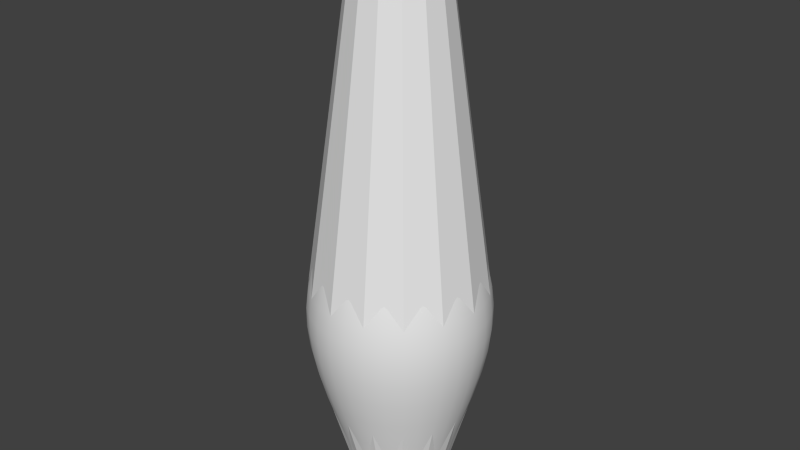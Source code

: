 # Source: BowlingPinPlusCollider.blend  (saved by Blender 2.76.0; exported with 4.5.12 LTS)
import bpy
from mathutils import Matrix  # noqa: F401  (used for matrix-valued properties, if any)

bpy.ops.wm.read_factory_settings(use_empty=True)
scene = bpy.context.scene
scene.name = 'Scene'

# ---- collections
col_collection_1 = bpy.data.collections.new('Collection 1'); scene.collection.children.link(col_collection_1)

# ---- materials (node trees are filled in below, after node groups)
mat_pin = bpy.data.materials.new('Pin')
mat_pin.alpha_threshold = 0.0
mat_pin.use_transparent_shadow = False
mat_pin.roughness = 0.5
mat_stripe = bpy.data.materials.new('Stripe')
mat_stripe.alpha_threshold = 0.0
mat_stripe.use_transparent_shadow = False
mat_stripe.diffuse_color = (1.0, 0.0, 0.0, 1.0)
mat_stripe.roughness = 0.5

# ---- material node trees

# ---- world
world_world = bpy.data.worlds.new('World'); scene.world = world_world
world_world.color = (0.05088, 0.05088, 0.05088)
world_world.use_sun_shadow = False
world_world.sun_shadow_jitter_overblur = 0.0
world_world.cycles.sampling_method = 'MANUAL'
world_world.cycles.sample_map_resolution = 256

# ---- meshes
me_mesh_001 = bpy.data.meshes.new('Mesh.001')
me_mesh_001.from_pydata([(0.1248, 3.782, -6.14e-07), (0.2119, 3.733, -6.061e-07), (0.2669, 3.658, -5.961e-07), (0.2952, 3.561, -5.842e-07), (0.3022, 3.448, -5.711e-07), (0.2934, 3.324, -5.571e-07), (0.2742, 3.195, -5.427e-07), (0.25, 3.066, -5.284e-07), (0.2263, 2.941, -5.146e-07), (0.2086, 2.827, -5.018e-07), (0.2022, 2.728, -4.905e-07), (0.2126, 2.65, -4.812e-07), (0.3006, 2.376, -4.407e-07), (0.3784, 2.145, -3.946e-07), (0.4454, 1.949, -3.45e-07), (0.5006, 1.78, -2.939e-07), (0.5433, 1.632, -2.435e-07), (0.5727, 1.497, -1.959e-07), (0.588, 1.367, -1.532e-07), (0.5882, 1.235, -1.175e-07), (0.5728, 1.093, -9.097e-08), (0.5408, 0.9338, -7.564e-08), (0.4914, 0.7503, -7.366e-08), (0.4238, 0.5348, -8.713e-08), (0.387, 0.416, -9.529e-08), (0.339, 0.2337, -9.192e-08), (0.3223, 0.167, -8.29e-08), (0.3067, 0.1143, -7.066e-08), (0.2896, 0.07406, -5.646e-08), (0.2681, 0.04453, -4.153e-08), (0.2396, 0.02408, -2.714e-08), (0.2013, 0.01106, -1.454e-08), (0.08423, 0.0006764, 2.795e-10), (0.122, 3.782, -0.02594), (0.2073, 3.733, -0.04406), (0.2611, 3.658, -0.05549), (0.2887, 3.561, -0.06137), (0.2956, 3.448, -0.06283), (0.287, 3.324, -0.061), (0.2682, 3.195, -0.057), (0.2445, 3.066, -0.05198), (0.2214, 2.941, -0.04705), (0.204, 2.827, -0.04336), (0.1978, 2.728, -0.04204), (0.208, 2.65, -0.04421), (0.294, 2.376, -0.0625), (0.3702, 2.145, -0.07868), (0.4357, 1.949, -0.0926), (0.4897, 1.78, -0.1041), (0.5315, 1.632, -0.113), (0.5602, 1.497, -0.1191), (0.5751, 1.367, -0.1222), (0.5754, 1.235, -0.1223), (0.5603, 1.093, -0.1191), (0.5289, 0.9338, -0.1124), (0.4806, 0.7503, -0.1022), (0.4145, 0.5348, -0.08811), (0.3786, 0.416, -0.08047), (0.3519, 0.3162, -0.07479), (0.3316, 0.2337, -0.07049), (0.3153, 0.167, -0.06701), (0.3, 0.1143, -0.06377), (0.2833, 0.07406, -0.06021), (0.2623, 0.04453, -0.05575), (0.2344, 0.02408, -0.04982), (0.1969, 0.01106, -0.04185), (0.1471, 0.003811, -0.03127), (0.08239, 0.0006764, -0.01751), (0.114, 3.782, -0.05074), (0.1936, 3.733, -0.08619), (0.2438, 3.658, -0.1086), (0.2697, 3.561, -0.1201), (0.2761, 3.448, -0.1229), (0.268, 3.324, -0.1193), (0.2505, 3.195, -0.1115), (0.2284, 3.066, -0.1017), (0.2067, 2.941, -0.09205), (0.1905, 2.827, -0.08483), (0.1847, 2.728, -0.08224), (0.1942, 2.65, -0.08648), (0.2746, 2.376, -0.1223), (0.3457, 2.145, -0.1539), (0.4069, 1.949, -0.1812), (0.4574, 1.78, -0.2036), (0.4964, 1.632, -0.221), (0.5232, 1.497, -0.2329), (0.5371, 1.367, -0.2391), (0.5374, 1.235, -0.2393), (0.5233, 1.093, -0.233), (0.494, 0.9338, -0.2199), (0.4489, 0.7503, -0.1999), (0.3872, 0.5348, -0.1724), (0.3536, 0.416, -0.1574), (0.3286, 0.3162, -0.1463), (0.3097, 0.2337, -0.1379), (0.2944, 0.167, -0.1311), (0.2802, 0.1143, -0.1248), (0.2646, 0.07406, -0.1178), (0.245, 0.04453, -0.1091), (0.2189, 0.02408, -0.09746), (0.1839, 0.01106, -0.08187), (0.1374, 0.003811, -0.06118), (0.07695, 0.0006764, -0.03426), (0.1009, 3.782, -0.07333), (0.1714, 3.733, -0.1246), (0.2159, 3.658, -0.1569), (0.2388, 3.561, -0.1735), (0.2445, 3.448, -0.1776), (0.2373, 3.324, -0.1724), (0.2218, 3.195, -0.1611), (0.2022, 3.066, -0.1469), (0.1831, 2.941, -0.133), (0.1687, 2.827, -0.1226), (0.1636, 2.728, -0.1188), (0.172, 2.65, -0.125), (0.2432, 2.376, -0.1767), (0.3062, 2.145, -0.2224), (0.3603, 1.949, -0.2618), (0.405, 1.78, -0.2943), (0.4396, 1.632, -0.3194), (0.4633, 1.497, -0.3366), (0.4757, 1.367, -0.3456), (0.4759, 1.235, -0.3458), (0.4634, 1.093, -0.3367), (0.4375, 0.9338, -0.3178), (0.3975, 0.7503, -0.2888), (0.3429, 0.5348, -0.2491), (0.3131, 0.416, -0.2275), (0.291, 0.3162, -0.2114), (0.2743, 0.2337, -0.1993), (0.2607, 0.167, -0.1894), (0.2482, 0.1143, -0.1803), (0.2343, 0.07406, -0.1702), (0.2169, 0.04453, -0.1576), (0.1939, 0.02408, -0.1408), (0.1628, 0.01106, -0.1183), (0.1217, 0.003811, -0.08841), (0.06814, 0.0006764, -0.04951), (0.08348, 3.782, -0.09271), (0.1418, 3.733, -0.1575), (0.1786, 3.658, -0.1984), (0.1975, 3.561, -0.2194), (0.2022, 3.448, -0.2246), (0.1963, 3.324, -0.218), (0.1834, 3.195, -0.2037), (0.1673, 3.066, -0.1858), (0.1514, 2.941, -0.1682), (0.1396, 2.827, -0.155), (0.1353, 2.728, -0.1503), (0.1423, 2.65, -0.158), (0.2011, 2.376, -0.2234), (0.2532, 2.145, -0.2812), (0.298, 1.949, -0.331), (0.335, 1.78, -0.372), (0.3636, 1.632, -0.4038), (0.3832, 1.497, -0.4256), (0.3934, 1.367, -0.4369), (0.3936, 1.235, -0.4372), (0.3833, 1.093, -0.4257), (0.3618, 0.9338, -0.4019), (0.3288, 0.7503, -0.3652), (0.2836, 0.5348, -0.3149), (0.259, 0.416, -0.2876), (0.2407, 0.3162, -0.2673), (0.2269, 0.2337, -0.252), (0.2157, 0.167, -0.2395), (0.2052, 0.1143, -0.2279), (0.1938, 0.07406, -0.2152), (0.1794, 0.04453, -0.1993), (0.1603, 0.02408, -0.1781), (0.1347, 0.01106, -0.1496), (0.1006, 0.003811, -0.1118), (0.05636, 0.0006764, -0.06259), (0.06238, 3.782, -0.108), (0.106, 3.733, -0.1835), (0.1335, 3.658, -0.2312), (0.1476, 3.561, -0.2556), (0.1511, 3.448, -0.2617), (0.1467, 3.324, -0.2541), (0.1371, 3.195, -0.2374), (0.125, 3.066, -0.2165), (0.1132, 2.941, -0.196), (0.1043, 2.827, -0.1806), (0.1011, 2.728, -0.1751), (0.1063, 2.65, -0.1841), (0.1503, 2.376, -0.2603), (0.1892, 2.145, -0.3277), (0.2227, 1.949, -0.3857), (0.2503, 1.78, -0.4336), (0.2717, 1.632, -0.4705), (0.2864, 1.497, -0.496), (0.294, 1.367, -0.5092), (0.2941, 1.235, -0.5094), (0.2864, 1.093, -0.496), (0.2704, 0.9338, -0.4683), (0.2457, 0.7503, -0.4255), (0.2119, 0.5348, -0.367), (0.1935, 0.416, -0.3352), (0.1799, 0.3162, -0.3115), (0.1695, 0.2337, -0.2936), (0.1612, 0.167, -0.2791), (0.1534, 0.1143, -0.2656), (0.1448, 0.07406, -0.2508), (0.1341, 0.04453, -0.2322), (0.1198, 0.02408, -0.2075), (0.1006, 0.01106, -0.1743), (0.07521, 0.003811, -0.1303), (0.04211, 0.0006764, -0.07294), (0.03855, 3.782, -0.1186), (0.06548, 3.733, -0.2015), (0.08248, 3.658, -0.2538), (0.09122, 3.561, -0.2807), (0.09338, 3.448, -0.2874), (0.09066, 3.324, -0.279), (0.08472, 3.195, -0.2607), (0.07725, 3.066, -0.2378), (0.06993, 2.941, -0.2152), (0.06445, 2.827, -0.1984), (0.06248, 2.728, -0.1923), (0.0657, 2.65, -0.2022), (0.09289, 2.376, -0.2859), (0.1169, 2.145, -0.3599), (0.1376, 1.949, -0.4236), (0.1547, 1.78, -0.4761), (0.1679, 1.632, -0.5168), (0.177, 1.497, -0.5447), (0.1817, 1.367, -0.5592), (0.1818, 1.235, -0.5595), (0.177, 1.093, -0.5447), (0.1671, 0.9338, -0.5143), (0.1518, 0.7503, -0.4673), (0.131, 0.5348, -0.4031), (0.1196, 0.416, -0.3681), (0.1112, 0.3162, -0.3421), (0.1048, 0.2337, -0.3225), (0.0996, 0.167, -0.3065), (0.09479, 0.1143, -0.2917), (0.08949, 0.07406, -0.2754), (0.08286, 0.04453, -0.255), (0.07405, 0.02408, -0.2279), (0.0622, 0.01106, -0.1914), (0.04648, 0.003811, -0.143), (0.02603, 0.0006764, -0.08011), (0.01304, 3.782, -0.1241), (0.02215, 3.733, -0.2108), (0.0279, 3.658, -0.2654), (0.03086, 3.561, -0.2936), (0.03159, 3.448, -0.3005), (0.03067, 3.324, -0.2918), (0.02866, 3.195, -0.2727), (0.02613, 3.066, -0.2486), (0.02366, 2.941, -0.2251), (0.0218, 2.827, -0.2074), (0.02113, 2.728, -0.2011), (0.02223, 2.65, -0.2115), (0.03142, 2.376, -0.2989), (0.03956, 2.145, -0.3764), (0.04656, 1.949, -0.443), (0.05233, 1.78, -0.4979), (0.05679, 1.632, -0.5404), (0.05987, 1.497, -0.5696), (0.06146, 1.367, -0.5847), (0.06149, 1.235, -0.585), (0.05987, 1.093, -0.5696), (0.05652, 0.9338, -0.5378), (0.05136, 0.7503, -0.4887), (0.0443, 0.5348, -0.4215), (0.04046, 0.416, -0.3849), (0.0376, 0.3162, -0.3577), (0.03544, 0.2337, -0.3372), (0.03369, 0.167, -0.3205), (0.03206, 0.1143, -0.3051), (0.03027, 0.07406, -0.288), (0.02803, 0.04453, -0.2667), (0.02505, 0.02408, -0.2383), (0.02104, 0.01106, -0.2002), (0.01572, 0.003811, -0.1496), (0.008804, 0.0006764, -0.08377), (-0.01304, 3.782, -0.1241), (-0.02215, 3.733, -0.2108), (-0.0279, 3.658, -0.2654), (-0.03086, 3.561, -0.2936), (-0.03159, 3.448, -0.3005), (-0.03067, 3.324, -0.2918), (-0.02866, 3.195, -0.2727), (-0.02613, 3.066, -0.2486), (-0.02366, 2.941, -0.2251), (-0.0218, 2.827, -0.2074), (-0.02113, 2.728, -0.2011), (-0.02223, 2.65, -0.2115), (-0.03142, 2.376, -0.2989), (-0.03956, 2.145, -0.3764), (-0.04656, 1.949, -0.443), (-0.05233, 1.78, -0.4979), (-0.05679, 1.632, -0.5404), (-0.05987, 1.497, -0.5696), (-0.06146, 1.367, -0.5847), (-0.06149, 1.235, -0.585), (-0.05987, 1.093, -0.5696), (-0.05652, 0.9338, -0.5378), (-0.05136, 0.7503, -0.4887), (-0.0443, 0.5348, -0.4215), (-0.04046, 0.416, -0.3849), (-0.0376, 0.3162, -0.3577), (-0.03544, 0.2337, -0.3372), (-0.03369, 0.167, -0.3205), (-0.03206, 0.1143, -0.3051), (-0.03027, 0.07406, -0.288), (-0.02803, 0.04453, -0.2667), (-0.02505, 0.02408, -0.2383), (-0.02104, 0.01106, -0.2002), (-0.01572, 0.003811, -0.1496), (-0.008804, 0.0006764, -0.08377), (-0.03855, 3.782, -0.1186), (-0.06548, 3.733, -0.2015), (-0.08248, 3.658, -0.2538), (-0.09122, 3.561, -0.2807), (-0.09338, 3.448, -0.2874), (-0.09066, 3.324, -0.279), (-0.08472, 3.195, -0.2607), (-0.07725, 3.066, -0.2378), (-0.06993, 2.941, -0.2152), (-0.06445, 2.827, -0.1984), (-0.06248, 2.728, -0.1923), (-0.0657, 2.65, -0.2022), (-0.09289, 2.376, -0.2859), (-0.1169, 2.145, -0.3599), (-0.1376, 1.949, -0.4236), (-0.1547, 1.78, -0.4761), (-0.1679, 1.632, -0.5168), (-0.177, 1.497, -0.5447), (-0.1817, 1.367, -0.5592), (-0.1818, 1.235, -0.5595), (-0.177, 1.093, -0.5447), (-0.1671, 0.9338, -0.5143), (-0.1518, 0.7503, -0.4673), (-0.131, 0.5348, -0.4031), (-0.1196, 0.416, -0.3681), (-0.1112, 0.3162, -0.3421), (-0.1048, 0.2337, -0.3225), (-0.0996, 0.167, -0.3065), (-0.09479, 0.1143, -0.2917), (-0.08949, 0.07406, -0.2754), (-0.08286, 0.04453, -0.255), (-0.07405, 0.02408, -0.2279), (-0.0622, 0.01106, -0.1914), (-0.04648, 0.003811, -0.143), (-0.02603, 0.0006764, -0.08011), (-0.06238, 3.782, -0.108), (-0.106, 3.733, -0.1835), (-0.1335, 3.658, -0.2312), (-0.1476, 3.561, -0.2556), (-0.1511, 3.448, -0.2617), (-0.1467, 3.324, -0.2541), (-0.1371, 3.195, -0.2374), (-0.125, 3.066, -0.2165), (-0.1132, 2.941, -0.196), (-0.1043, 2.827, -0.1806), (-0.1011, 2.728, -0.1751), (-0.1063, 2.65, -0.1841), (-0.1503, 2.376, -0.2603), (-0.1892, 2.145, -0.3277), (-0.2227, 1.949, -0.3857), (-0.2503, 1.78, -0.4336), (-0.2717, 1.632, -0.4705), (-0.2864, 1.497, -0.496), (-0.294, 1.367, -0.5092), (-0.2941, 1.235, -0.5094), (-0.2864, 1.093, -0.496), (-0.2704, 0.9338, -0.4683), (-0.2457, 0.7503, -0.4255), (-0.2119, 0.5348, -0.367), (-0.1935, 0.416, -0.3352), (-0.1799, 0.3162, -0.3115), (-0.1695, 0.2337, -0.2936), (-0.1612, 0.167, -0.2791), (-0.1534, 0.1143, -0.2656), (-0.1448, 0.07406, -0.2508), (-0.1341, 0.04453, -0.2322), (-0.1198, 0.02408, -0.2075), (-0.1006, 0.01106, -0.1743), (-0.07521, 0.003811, -0.1303), (-0.04211, 0.0006764, -0.07294), (-0.08348, 3.782, -0.09271), (-0.1418, 3.733, -0.1575), (-0.1786, 3.658, -0.1984), (-0.1975, 3.561, -0.2194), (-0.2022, 3.448, -0.2246), (-0.1963, 3.324, -0.218), (-0.1834, 3.195, -0.2037), (-0.1673, 3.066, -0.1858), (-0.1514, 2.941, -0.1682), (-0.1396, 2.827, -0.155), (-0.1353, 2.728, -0.1503), (-0.1423, 2.65, -0.158), (-0.2011, 2.376, -0.2234), (-0.2532, 2.145, -0.2812), (-0.298, 1.949, -0.331), (-0.335, 1.78, -0.372), (-0.3636, 1.632, -0.4038), (-0.3832, 1.497, -0.4256), (-0.3934, 1.367, -0.4369), (-0.3936, 1.235, -0.4372), (-0.3833, 1.093, -0.4257), (-0.3618, 0.9338, -0.4019), (-0.3288, 0.7503, -0.3652), (-0.2836, 0.5348, -0.3149), (-0.259, 0.416, -0.2876), (-0.2407, 0.3162, -0.2673), (-0.2269, 0.2337, -0.252), (-0.2157, 0.167, -0.2395), (-0.2052, 0.1143, -0.2279), (-0.1938, 0.07406, -0.2152), (-0.1794, 0.04453, -0.1993), (-0.1603, 0.02408, -0.1781), (-0.1347, 0.01106, -0.1496), (-0.1006, 0.003811, -0.1118), (-0.05636, 0.0006764, -0.06259), (-0.1009, 3.782, -0.07333), (-0.1714, 3.733, -0.1246), (-0.2159, 3.658, -0.1569), (-0.2388, 3.561, -0.1735), (-0.2445, 3.448, -0.1776), (-0.2373, 3.324, -0.1724), (-0.2218, 3.195, -0.1611), (-0.2022, 3.066, -0.1469), (-0.1831, 2.941, -0.133), (-0.1687, 2.827, -0.1226), (-0.1636, 2.728, -0.1188), (-0.172, 2.65, -0.125), (-0.2432, 2.376, -0.1767), (-0.3062, 2.145, -0.2224), (-0.3603, 1.949, -0.2618), (-0.405, 1.78, -0.2943), (-0.4396, 1.632, -0.3194), (-0.4633, 1.497, -0.3366), (-0.4757, 1.367, -0.3456), (-0.4759, 1.235, -0.3458), (-0.4634, 1.093, -0.3367), (-0.4375, 0.9338, -0.3178), (-0.3975, 0.7503, -0.2888), (-0.3429, 0.5348, -0.2491), (-0.3131, 0.416, -0.2275), (-0.291, 0.3162, -0.2114), (-0.2743, 0.2337, -0.1993), (-0.2607, 0.167, -0.1894), (-0.2482, 0.1143, -0.1803), (-0.2343, 0.07406, -0.1702), (-0.2169, 0.04453, -0.1576), (-0.1939, 0.02408, -0.1408), (-0.1628, 0.01106, -0.1183), (-0.1217, 0.003811, -0.08841), (-0.06814, 0.0006764, -0.04951), (-0.114, 3.782, -0.05074), (-0.1936, 3.733, -0.08619), (-0.2438, 3.658, -0.1086), (-0.2697, 3.561, -0.1201), (-0.2761, 3.448, -0.1229), (-0.268, 3.324, -0.1193), (-0.2505, 3.195, -0.1115), (-0.2284, 3.066, -0.1017), (-0.2067, 2.941, -0.09205), (-0.1905, 2.827, -0.08483), (-0.1847, 2.728, -0.08224), (-0.1942, 2.65, -0.08648), (-0.2746, 2.376, -0.1223), (-0.3457, 2.145, -0.1539), (-0.4069, 1.949, -0.1812), (-0.4574, 1.78, -0.2036), (-0.4964, 1.632, -0.221), (-0.5232, 1.497, -0.2329), (-0.5371, 1.367, -0.2391), (-0.5374, 1.235, -0.2393), (-0.5233, 1.093, -0.233), (-0.494, 0.9338, -0.2199), (-0.4489, 0.7503, -0.1999), (-0.3872, 0.5348, -0.1724), (-0.3536, 0.416, -0.1574), (-0.3286, 0.3162, -0.1463), (-0.3097, 0.2337, -0.1379), (-0.2944, 0.167, -0.1311), (-0.2802, 0.1143, -0.1248), (-0.2646, 0.07406, -0.1178), (-0.245, 0.04453, -0.1091), (-0.2189, 0.02408, -0.09746), (-0.1839, 0.01106, -0.08187), (-0.1374, 0.003811, -0.06118), (-0.07695, 0.0006764, -0.03426), (-0.122, 3.782, -0.02594), (-0.2073, 3.733, -0.04406), (-0.2611, 3.658, -0.05549), (-0.2887, 3.561, -0.06137), (-0.2956, 3.448, -0.06283), (-0.287, 3.324, -0.061), (-0.2682, 3.195, -0.057), (-0.2445, 3.066, -0.05198), (-0.2214, 2.941, -0.04705), (-0.204, 2.827, -0.04336), (-0.1978, 2.728, -0.04204), (-0.208, 2.65, -0.04421), (-0.294, 2.376, -0.0625), (-0.3702, 2.145, -0.07868), (-0.4357, 1.949, -0.0926), (-0.4897, 1.78, -0.1041), (-0.5315, 1.632, -0.113), (-0.5602, 1.497, -0.1191), (-0.5751, 1.367, -0.1222), (-0.5754, 1.235, -0.1223), (-0.5603, 1.093, -0.1191), (-0.5289, 0.9338, -0.1124), (-0.4806, 0.7503, -0.1022), (-0.4145, 0.5348, -0.08811), (-0.3786, 0.416, -0.08047), (-0.3519, 0.3162, -0.07479), (-0.3316, 0.2337, -0.07049), (-0.3153, 0.167, -0.06701), (-0.3, 0.1143, -0.06377), (-0.2833, 0.07406, -0.06021), (-0.2623, 0.04453, -0.05575), (-0.2344, 0.02408, -0.04982), (-0.1969, 0.01106, -0.04185), (-0.1471, 0.003811, -0.03127), (-0.08239, 0.0006764, -0.01751), (0.0, 3.576e-07, -5.684e-14), (-0.1248, 3.782, -6.15e-07), (-0.2119, 3.733, -5.852e-07), (-0.2669, 3.658, -5.778e-07), (-0.2952, 3.561, -5.815e-07), (-0.3022, 3.448, -5.554e-07), (-0.2934, 3.324, -5.033e-07), (-0.2742, 3.195, -4.809e-07), (-0.25, 3.066, -4.884e-07), (-0.2263, 2.941, -4.027e-07), (-0.2086, 2.827, -3.952e-07), (-0.2022, 2.728, -3.692e-07), (-0.2126, 2.65, -3.841e-07), (-0.3006, 2.376, -3.617e-07), (-0.3785, 2.145, -3.245e-07), (-0.4454, 1.949, -2.425e-07), (-0.5006, 1.78, -2.946e-07), (-0.5433, 1.632, -2.723e-07), (-0.5727, 1.497, -2.946e-07), (-0.588, 1.367, -2.648e-07), (-0.5882, 1.235, -2.276e-07), (-0.5728, 1.093, -3.021e-07), (-0.5408, 0.9338, -2.127e-07), (-0.4914, 0.7503, -1.456e-07), (-0.4238, 0.5348, -2.643e-08), (-0.387, 0.416, 3.375e-09), (-0.3597, 0.3162, 7.788e-08), (-0.339, 0.2337, 8.533e-08), (-0.3223, 0.167, 1.828e-08), (-0.3067, 0.1143, 7.043e-08), (-0.2896, 0.07406, 1.083e-08), (-0.2681, 0.04453, 3.69e-08), (-0.2396, 0.02408, 2.573e-08), (-0.2013, 0.01106, 1.828e-08), (-0.1504, 0.003811, 2.759e-08), (-0.08423, 0.0006764, 1.269e-08), (-0.122, 3.782, 0.02594), (-0.2073, 3.733, 0.04406), (-0.2611, 3.658, 0.05549), (-0.2887, 3.561, 0.06137), (-0.2956, 3.448, 0.06283), (-0.287, 3.324, 0.061), (-0.2682, 3.195, 0.057), (-0.2445, 3.066, 0.05197), (-0.2214, 2.941, 0.04705), (-0.204, 2.827, 0.04336), (-0.1978, 2.728, 0.04204), (-0.208, 2.65, 0.04421), (-0.294, 2.376, 0.0625), (-0.3702, 2.145, 0.07868), (-0.4357, 1.949, 0.0926), (-0.4897, 1.78, 0.1041), (-0.5315, 1.632, 0.113), (-0.5602, 1.497, 0.1191), (-0.5751, 1.367, 0.1222), (-0.5754, 1.235, 0.1223), (-0.5603, 1.093, 0.1191), (-0.5289, 0.9338, 0.1124), (-0.4806, 0.7503, 0.1022), (-0.4145, 0.5348, 0.08811), (-0.3786, 0.416, 0.08047), (-0.3519, 0.3162, 0.07479), (-0.3316, 0.2337, 0.07049), (-0.3153, 0.167, 0.06701), (-0.3, 0.1143, 0.06377), (-0.2833, 0.07406, 0.06021), (-0.2623, 0.04453, 0.05575), (-0.2344, 0.02408, 0.04982), (-0.1969, 0.01106, 0.04185), (-0.1471, 0.003811, 0.03127), (-0.08239, 0.0006764, 0.01751), (-0.114, 3.782, 0.05074), (-0.1936, 3.733, 0.08619), (-0.2438, 3.658, 0.1086), (-0.2697, 3.561, 0.1201), (-0.2761, 3.448, 0.1229), (-0.268, 3.324, 0.1193), (-0.2505, 3.195, 0.1115), (-0.2284, 3.066, 0.1017), (-0.2067, 2.941, 0.09205), (-0.1905, 2.827, 0.08483), (-0.1847, 2.728, 0.08224), (-0.1942, 2.65, 0.08648), (-0.2746, 2.376, 0.1223), (-0.3457, 2.145, 0.1539), (-0.4069, 1.949, 0.1812), (-0.4574, 1.78, 0.2036), (-0.4964, 1.632, 0.221), (-0.5232, 1.497, 0.2329), (-0.5371, 1.367, 0.2391), (-0.5374, 1.235, 0.2393), (-0.5233, 1.093, 0.233), (-0.494, 0.9338, 0.2199), (-0.4489, 0.7503, 0.1999), (-0.3872, 0.5348, 0.1724), (-0.3536, 0.416, 0.1574), (-0.3286, 0.3162, 0.1463), (-0.3097, 0.2337, 0.1379), (-0.2944, 0.167, 0.1311), (-0.2802, 0.1143, 0.1248), (-0.2646, 0.07406, 0.1178), (-0.245, 0.04453, 0.1091), (-0.2189, 0.02408, 0.09746), (-0.1839, 0.01106, 0.08187), (-0.1374, 0.003811, 0.06118), (-0.07695, 0.0006764, 0.03426), (-0.1009, 3.782, 0.07333), (-0.1714, 3.733, 0.1246), (-0.2159, 3.658, 0.1569), (-0.2388, 3.561, 0.1735), (-0.2445, 3.448, 0.1776), (-0.2373, 3.324, 0.1724), (-0.2218, 3.195, 0.1611), (-0.2022, 3.066, 0.1469), (-0.1831, 2.941, 0.133), (-0.1687, 2.827, 0.1226), (-0.1636, 2.728, 0.1188), (-0.172, 2.65, 0.125), (-0.2432, 2.376, 0.1767), (-0.3062, 2.145, 0.2224), (-0.3603, 1.949, 0.2618), (-0.405, 1.78, 0.2943), (-0.4396, 1.632, 0.3194), (-0.4633, 1.497, 0.3366), (-0.4757, 1.367, 0.3456), (-0.4759, 1.235, 0.3458), (-0.4634, 1.093, 0.3367), (-0.4375, 0.9338, 0.3178), (-0.3975, 0.7503, 0.2888), (-0.3429, 0.5348, 0.2491), (-0.3131, 0.416, 0.2275), (-0.291, 0.3162, 0.2114), (-0.2743, 0.2337, 0.1993), (-0.2607, 0.167, 0.1894), (-0.2482, 0.1143, 0.1803), (-0.2343, 0.07406, 0.1702), (-0.2169, 0.04453, 0.1576), (-0.1939, 0.02408, 0.1408), (-0.1628, 0.01106, 0.1183), (-0.1217, 0.003811, 0.08841), (-0.06814, 0.0006764, 0.04951), (-0.08348, 3.782, 0.09271), (-0.1418, 3.733, 0.1575), (-0.1786, 3.658, 0.1984), (-0.1975, 3.561, 0.2194), (-0.2022, 3.448, 0.2246), (-0.1963, 3.324, 0.218), (-0.1834, 3.195, 0.2037), (-0.1673, 3.066, 0.1858), (-0.1514, 2.941, 0.1682), (-0.1396, 2.827, 0.155), (-0.1353, 2.728, 0.1503), (-0.1423, 2.65, 0.158), (-0.2011, 2.376, 0.2234), (-0.2532, 2.145, 0.2812), (-0.298, 1.949, 0.331), (-0.335, 1.78, 0.372), (-0.3636, 1.632, 0.4038), (-0.3832, 1.497, 0.4256), (-0.3934, 1.367, 0.4369), (-0.3936, 1.235, 0.4372), (-0.3833, 1.093, 0.4257), (-0.3618, 0.9338, 0.4019), (-0.3288, 0.7503, 0.3652), (-0.2836, 0.5348, 0.3149), (-0.259, 0.416, 0.2876), (-0.2407, 0.3162, 0.2673), (-0.2269, 0.2337, 0.252), (-0.2157, 0.167, 0.2395), (-0.2052, 0.1143, 0.2279), (-0.1938, 0.07406, 0.2152), (-0.1794, 0.04453, 0.1993), (-0.1603, 0.02408, 0.1781), (-0.1347, 0.01106, 0.1496), (-0.1006, 0.003811, 0.1118), (-0.05636, 0.0006764, 0.06259), (-0.06238, 3.782, 0.108), (-0.106, 3.733, 0.1835), (-0.1335, 3.658, 0.2311), (-0.1476, 3.561, 0.2556), (-0.1511, 3.448, 0.2617), (-0.1467, 3.324, 0.2541), (-0.1371, 3.195, 0.2374), (-0.125, 3.066, 0.2165), (-0.1132, 2.941, 0.196), (-0.1043, 2.827, 0.1806), (-0.1011, 2.728, 0.1751), (-0.1063, 2.65, 0.1841), (-0.1503, 2.376, 0.2603), (-0.1892, 2.145, 0.3277), (-0.2227, 1.949, 0.3857), (-0.2503, 1.78, 0.4336), (-0.2717, 1.632, 0.4705), (-0.2864, 1.497, 0.496), (-0.294, 1.367, 0.5092), (-0.2941, 1.235, 0.5094), (-0.2864, 1.093, 0.496), (-0.2704, 0.9338, 0.4683), (-0.2457, 0.7503, 0.4255), (-0.2119, 0.5348, 0.367), (-0.1935, 0.416, 0.3352), (-0.1799, 0.3162, 0.3115), (-0.1695, 0.2337, 0.2936), (-0.1612, 0.167, 0.2791), (-0.1534, 0.1143, 0.2656), (-0.1448, 0.07406, 0.2508), (-0.1341, 0.04453, 0.2322), (-0.1198, 0.02408, 0.2075), (-0.1006, 0.01106, 0.1743), (-0.07521, 0.003811, 0.1303), (-0.04211, 0.0006764, 0.07294), (-0.03855, 3.782, 0.1186), (-0.06548, 3.733, 0.2015), (-0.08248, 3.658, 0.2538), (-0.09122, 3.561, 0.2807), (-0.09338, 3.448, 0.2874), (-0.09066, 3.324, 0.279), (-0.08472, 3.195, 0.2607), (-0.07725, 3.066, 0.2378), (-0.06993, 2.941, 0.2152), (-0.06445, 2.827, 0.1984), (-0.06248, 2.728, 0.1923), (-0.0657, 2.65, 0.2022), (-0.09289, 2.376, 0.2859), (-0.1169, 2.145, 0.3599), (-0.1376, 1.949, 0.4236), (-0.1547, 1.78, 0.4761), (-0.1679, 1.632, 0.5168), (-0.177, 1.497, 0.5447), (-0.1817, 1.367, 0.5592), (-0.1818, 1.235, 0.5595), (-0.177, 1.093, 0.5447), (-0.1671, 0.9338, 0.5143), (-0.1518, 0.7503, 0.4673), (-0.131, 0.5348, 0.4031), (-0.1196, 0.416, 0.3681), (-0.1112, 0.3162, 0.3421), (-0.1048, 0.2337, 0.3225), (-0.0996, 0.167, 0.3065), (-0.09479, 0.1143, 0.2917), (-0.08949, 0.07406, 0.2754), (-0.08286, 0.04453, 0.255), (-0.07405, 0.02408, 0.2279), (-0.0622, 0.01106, 0.1914), (-0.04648, 0.003811, 0.143), (-0.02603, 0.0006764, 0.08011), (-0.01304, 3.782, 0.1241), (-0.02215, 3.733, 0.2107), (-0.0279, 3.658, 0.2654), (-0.03086, 3.561, 0.2936), (-0.03159, 3.448, 0.3005), (-0.03067, 3.324, 0.2918), (-0.02866, 3.195, 0.2727), (-0.02613, 3.066, 0.2486), (-0.02366, 2.941, 0.2251), (-0.0218, 2.827, 0.2074), (-0.02113, 2.728, 0.2011), (-0.02223, 2.65, 0.2115), (-0.03142, 2.376, 0.2989), (-0.03956, 2.145, 0.3764), (-0.04656, 1.949, 0.443), (-0.05233, 1.78, 0.4979), (-0.05679, 1.632, 0.5404), (-0.05987, 1.497, 0.5696), (-0.06146, 1.367, 0.5847), (-0.06149, 1.235, 0.585), (-0.05987, 1.093, 0.5696), (-0.05652, 0.9338, 0.5378), (-0.05136, 0.7503, 0.4887), (-0.0443, 0.5348, 0.4215), (-0.04046, 0.416, 0.3849), (-0.0376, 0.3162, 0.3577), (-0.03544, 0.2337, 0.3372), (-0.03369, 0.167, 0.3205), (-0.03206, 0.1143, 0.3051), (-0.03027, 0.07406, 0.288), (-0.02803, 0.04453, 0.2667), (-0.02505, 0.02408, 0.2383), (-0.02104, 0.01106, 0.2002), (-0.01572, 0.003811, 0.1496), (-0.008804, 0.0006764, 0.08377), (0.01304, 3.782, 0.1241), (0.02215, 3.733, 0.2107), (0.0279, 3.658, 0.2654), (0.03086, 3.561, 0.2936), (0.03159, 3.448, 0.3005), (0.03067, 3.324, 0.2918), (0.02866, 3.195, 0.2727), (0.02613, 3.066, 0.2486), (0.02366, 2.941, 0.2251), (0.0218, 2.827, 0.2074), (0.02113, 2.728, 0.2011), (0.02223, 2.65, 0.2115), (0.03142, 2.376, 0.2989), (0.03956, 2.145, 0.3764), (0.04656, 1.949, 0.443), (0.05233, 1.78, 0.4979), (0.05679, 1.632, 0.5404), (0.05987, 1.497, 0.5696), (0.06146, 1.367, 0.5847), (0.06149, 1.235, 0.585), (0.05987, 1.093, 0.5696), (0.05652, 0.9338, 0.5378), (0.05136, 0.7503, 0.4887), (0.0443, 0.5348, 0.4215), (0.04046, 0.416, 0.3849), (0.0376, 0.3162, 0.3577), (0.03544, 0.2337, 0.3372), (0.03369, 0.167, 0.3205), (0.03206, 0.1143, 0.3051), (0.03027, 0.07406, 0.288), (0.02803, 0.04453, 0.2667), (0.02505, 0.02408, 0.2383), (0.02104, 0.01106, 0.2002), (0.01572, 0.003811, 0.1496), (0.008804, 0.0006764, 0.08377), (0.03855, 3.782, 0.1186), (0.06548, 3.733, 0.2015), (0.08248, 3.658, 0.2538), (0.09122, 3.561, 0.2807), (0.09338, 3.448, 0.2874), (0.09066, 3.324, 0.279), (0.08472, 3.195, 0.2607), (0.07725, 3.066, 0.2378), (0.06993, 2.941, 0.2152), (0.06445, 2.827, 0.1984), (0.06248, 2.728, 0.1923), (0.0657, 2.65, 0.2022), (0.09289, 2.376, 0.2859), (0.1169, 2.145, 0.3599), (0.1376, 1.949, 0.4236), (0.1547, 1.78, 0.4761), (0.1679, 1.632, 0.5168), (0.177, 1.497, 0.5447), (0.1817, 1.367, 0.5592), (0.1818, 1.235, 0.5595), (0.177, 1.093, 0.5447), (0.1671, 0.9338, 0.5143), (0.1518, 0.7503, 0.4673), (0.131, 0.5348, 0.4031), (0.1196, 0.416, 0.3681), (0.1112, 0.3162, 0.3421), (0.1048, 0.2337, 0.3225), (0.0996, 0.167, 0.3065), (0.09479, 0.1143, 0.2917), (0.08949, 0.07406, 0.2754), (0.08286, 0.04453, 0.255), (0.07405, 0.02408, 0.2279), (0.0622, 0.01106, 0.1914), (0.04648, 0.003811, 0.143), (0.02603, 0.0006764, 0.08011), (0.06238, 3.782, 0.108), (0.106, 3.733, 0.1835), (0.1335, 3.658, 0.2311), (0.1476, 3.561, 0.2556), (0.1511, 3.448, 0.2617), (0.1467, 3.324, 0.2541), (0.1371, 3.195, 0.2374), (0.125, 3.066, 0.2165), (0.1132, 2.941, 0.196), (0.1043, 2.827, 0.1806), (0.1011, 2.728, 0.1751), (0.1063, 2.65, 0.1841), (0.1503, 2.376, 0.2603), (0.1892, 2.145, 0.3277), (0.2227, 1.949, 0.3857), (0.2503, 1.78, 0.4336), (0.2717, 1.632, 0.4705), (0.2864, 1.497, 0.496), (0.294, 1.367, 0.5092), (0.2941, 1.235, 0.5094), (0.2864, 1.093, 0.496), (0.2704, 0.9338, 0.4683), (0.2457, 0.7503, 0.4255), (0.2119, 0.5348, 0.367), (0.1935, 0.416, 0.3352), (0.1799, 0.3162, 0.3115), (0.1695, 0.2337, 0.2936), (0.1612, 0.167, 0.2791), (0.1534, 0.1143, 0.2656), (0.1448, 0.07406, 0.2508), (0.1341, 0.04453, 0.2322), (0.1198, 0.02408, 0.2075), (0.1006, 0.01106, 0.1743), (0.07521, 0.003811, 0.1303), (0.04211, 0.0006764, 0.07294), (0.08348, 3.782, 0.09271), (0.1418, 3.733, 0.1575), (0.1786, 3.658, 0.1984), (0.1975, 3.561, 0.2194), (0.2022, 3.448, 0.2246), (0.1963, 3.324, 0.218), (0.1834, 3.195, 0.2037), (0.1673, 3.066, 0.1858), (0.1514, 2.941, 0.1682), (0.1396, 2.827, 0.155), (0.1353, 2.728, 0.1503), (0.1423, 2.65, 0.158), (0.2011, 2.376, 0.2234), (0.2532, 2.145, 0.2812), (0.298, 1.949, 0.331), (0.335, 1.78, 0.372), (0.3636, 1.632, 0.4038), (0.3832, 1.497, 0.4256), (0.3934, 1.367, 0.4369), (0.3936, 1.235, 0.4372), (0.3833, 1.093, 0.4257), (0.3618, 0.9338, 0.4019), (0.3288, 0.7503, 0.3652), (0.2836, 0.5348, 0.3149), (0.259, 0.416, 0.2876), (0.2407, 0.3162, 0.2673), (0.2269, 0.2337, 0.252), (0.2157, 0.167, 0.2395), (0.2052, 0.1143, 0.2279), (0.1938, 0.07406, 0.2152), (0.1794, 0.04453, 0.1993), (0.1603, 0.02408, 0.1781), (0.1347, 0.01106, 0.1496), (0.1006, 0.003811, 0.1118), (0.05636, 0.0006764, 0.06259), (0.0, 3.8, -6.191e-07), (0.1009, 3.782, 0.07333), (0.1714, 3.733, 0.1246), (0.2159, 3.658, 0.1569), (0.2388, 3.561, 0.1735), (0.2445, 3.448, 0.1776), (0.2373, 3.324, 0.1724), (0.2218, 3.195, 0.1611), (0.2022, 3.066, 0.1469), (0.1831, 2.941, 0.133), (0.1687, 2.827, 0.1226), (0.1636, 2.728, 0.1188), (0.172, 2.65, 0.125), (0.2432, 2.376, 0.1767), (0.3062, 2.145, 0.2224), (0.3603, 1.949, 0.2618), (0.405, 1.78, 0.2943), (0.4396, 1.632, 0.3194), (0.4633, 1.497, 0.3366), (0.4757, 1.367, 0.3456), (0.4759, 1.235, 0.3458), (0.4634, 1.093, 0.3367), (0.4375, 0.9338, 0.3178), (0.3975, 0.7503, 0.2888), (0.3429, 0.5348, 0.2491), (0.3131, 0.416, 0.2275), (0.291, 0.3162, 0.2114), (0.2743, 0.2337, 0.1993), (0.2607, 0.167, 0.1894), (0.2482, 0.1143, 0.1803), (0.2343, 0.07406, 0.1702), (0.2169, 0.04453, 0.1576), (0.1939, 0.02408, 0.1408), (0.1628, 0.01106, 0.1183), (0.1217, 0.003811, 0.08841), (0.06814, 0.0006764, 0.04951), (0.114, 3.782, 0.05074), (0.1936, 3.733, 0.08619), (0.2438, 3.658, 0.1086), (0.2697, 3.561, 0.1201), (0.2761, 3.448, 0.1229), (0.268, 3.324, 0.1193), (0.2505, 3.195, 0.1115), (0.2284, 3.066, 0.1017), (0.2067, 2.941, 0.09205), (0.1905, 2.827, 0.08483), (0.1847, 2.728, 0.08224), (0.1942, 2.65, 0.08648), (0.2746, 2.376, 0.1223), (0.3457, 2.145, 0.1539), (0.4069, 1.949, 0.1812), (0.4574, 1.78, 0.2036), (0.4964, 1.632, 0.221), (0.5232, 1.497, 0.2329), (0.5371, 1.367, 0.2391), (0.5374, 1.235, 0.2393), (0.5233, 1.093, 0.233), (0.494, 0.9338, 0.2199), (0.4489, 0.7503, 0.1999), (0.3872, 0.5348, 0.1724), (0.3536, 0.416, 0.1574), (0.3286, 0.3162, 0.1463), (0.3097, 0.2337, 0.1379), (0.2944, 0.167, 0.1311), (0.2802, 0.1143, 0.1248), (0.2646, 0.07406, 0.1178), (0.245, 0.04453, 0.1091), (0.2189, 0.02408, 0.09746), (0.1839, 0.01106, 0.08187), (0.1374, 0.003811, 0.06118), (0.07695, 0.0006764, 0.03426), (0.122, 3.782, 0.02594), (0.2073, 3.733, 0.04406), (0.2611, 3.658, 0.05549), (0.2887, 3.561, 0.06137), (0.2956, 3.448, 0.06283), (0.287, 3.324, 0.061), (0.2682, 3.195, 0.057), (0.2445, 3.066, 0.05197), (0.2214, 2.941, 0.04705), (0.204, 2.827, 0.04336), (0.1978, 2.728, 0.04204), (0.208, 2.65, 0.04421), (0.294, 2.376, 0.0625), (0.3702, 2.145, 0.07868), (0.4357, 1.949, 0.0926), (0.4897, 1.78, 0.1041), (0.5315, 1.632, 0.113), (0.5602, 1.497, 0.1191), (0.5751, 1.367, 0.1222), (0.5754, 1.235, 0.1223), (0.5603, 1.093, 0.1191), (0.5289, 0.9338, 0.1124), (0.4806, 0.7503, 0.1022), (0.4145, 0.5348, 0.08811), (0.3786, 0.416, 0.08047), (0.3519, 0.3162, 0.07479), (0.3316, 0.2337, 0.07049), (0.3153, 0.167, 0.06701), (0.3, 0.1143, 0.06377), (0.2833, 0.07406, 0.06021), (0.2623, 0.04453, 0.05575), (0.2344, 0.02408, 0.04982), (0.1969, 0.01106, 0.04185), (0.1471, 0.003811, 0.03127), (0.08239, 0.0006764, 0.01751), (0.3597, 0.3162, -1.903e-07), (0.1504, 0.003811, -4.319e-08)], [], [(2, 3, 36, 35), (28, 29, 63, 62), (16, 17, 50, 49), (3, 4, 37, 36), (29, 30, 64, 63), (17, 18, 51, 50), (4, 5, 38, 37), (30, 31, 65, 64), (18, 19, 52, 51), (5, 6, 39, 38), (19, 20, 53, 52), (6, 7, 40, 39), (20, 21, 54, 53), (7, 8, 41, 40), (21, 22, 55, 54), (8, 9, 42, 41), (22, 23, 56, 55), (9, 10, 43, 42), (23, 24, 57, 56), (10, 11, 44, 43), (11, 12, 45, 44), (12, 13, 46, 45), (25, 26, 60, 59), (13, 14, 47, 46), (0, 1, 34, 33), (26, 27, 61, 60), (14, 15, 48, 47), (1, 2, 35, 34), (27, 28, 62, 61), (15, 16, 49, 48), (66, 67, 102, 101), (53, 54, 89, 88), (40, 41, 76, 75), (54, 55, 90, 89), (41, 42, 77, 76), (55, 56, 91, 90), (42, 43, 78, 77), (56, 57, 92, 91), (43, 44, 79, 78), (57, 58, 93, 92), (44, 45, 80, 79), (58, 59, 94, 93), (45, 46, 81, 80), (59, 60, 95, 94), (46, 47, 82, 81), (33, 34, 69, 68), (60, 61, 96, 95), (47, 48, 83, 82), (34, 35, 70, 69), (61, 62, 97, 96), (48, 49, 84, 83), (35, 36, 71, 70), (62, 63, 98, 97), (49, 50, 85, 84), (36, 37, 72, 71), (63, 64, 99, 98), (50, 51, 86, 85), (37, 38, 73, 72), (64, 65, 100, 99), (51, 52, 87, 86), (38, 39, 74, 73), (65, 66, 101, 100), (52, 53, 88, 87), (39, 40, 75, 74), (95, 96, 131, 130), (82, 83, 118, 117), (69, 70, 105, 104), (96, 97, 132, 131), (83, 84, 119, 118), (70, 71, 106, 105), (97, 98, 133, 132), (84, 85, 120, 119), (71, 72, 107, 106), (98, 99, 134, 133), (85, 86, 121, 120), (72, 73, 108, 107), (99, 100, 135, 134), (86, 87, 122, 121), (73, 74, 109, 108), (100, 101, 136, 135), (87, 88, 123, 122), (74, 75, 110, 109), (101, 102, 137, 136), (88, 89, 124, 123), (75, 76, 111, 110), (89, 90, 125, 124), (76, 77, 112, 111), (90, 91, 126, 125), (77, 78, 113, 112), (91, 92, 127, 126), (78, 79, 114, 113), (92, 93, 128, 127), (79, 80, 115, 114), (93, 94, 129, 128), (80, 81, 116, 115), (94, 95, 130, 129), (81, 82, 117, 116), (68, 69, 104, 103), (124, 125, 160, 159), (111, 112, 147, 146), (125, 126, 161, 160), (112, 113, 148, 147), (126, 127, 162, 161), (113, 114, 149, 148), (127, 128, 163, 162), (114, 115, 150, 149), (128, 129, 164, 163), (115, 116, 151, 150), (129, 130, 165, 164), (116, 117, 152, 151), (103, 104, 139, 138), (130, 131, 166, 165), (117, 118, 153, 152), (104, 105, 140, 139), (131, 132, 167, 166), (118, 119, 154, 153), (105, 106, 141, 140), (132, 133, 168, 167), (119, 120, 155, 154), (106, 107, 142, 141), (133, 134, 169, 168), (120, 121, 156, 155), (107, 108, 143, 142), (134, 135, 170, 169), (121, 122, 157, 156), (108, 109, 144, 143), (135, 136, 171, 170), (122, 123, 158, 157), (109, 110, 145, 144), (136, 137, 172, 171), (123, 124, 159, 158), (110, 111, 146, 145), (153, 154, 189, 188), (140, 141, 176, 175), (167, 168, 203, 202), (154, 155, 190, 189), (141, 142, 177, 176), (168, 169, 204, 203), (155, 156, 191, 190), (142, 143, 178, 177), (169, 170, 205, 204), (156, 157, 192, 191), (143, 144, 179, 178), (170, 171, 206, 205), (157, 158, 193, 192), (144, 145, 180, 179), (171, 172, 207, 206), (158, 159, 194, 193), (145, 146, 181, 180), (159, 160, 195, 194), (146, 147, 182, 181), (160, 161, 196, 195), (147, 148, 183, 182), (161, 162, 197, 196), (148, 149, 184, 183), (162, 163, 198, 197), (149, 150, 185, 184), (163, 164, 199, 198), (150, 151, 186, 185), (164, 165, 200, 199), (151, 152, 187, 186), (138, 139, 174, 173), (165, 166, 201, 200), (152, 153, 188, 187), (139, 140, 175, 174), (166, 167, 202, 201), (182, 183, 218, 217), (196, 197, 232, 231), (183, 184, 219, 218), (197, 198, 233, 232), (184, 185, 220, 219), (198, 199, 234, 233), (185, 186, 221, 220), (199, 200, 235, 234), (186, 187, 222, 221), (173, 174, 209, 208), (200, 201, 236, 235), (187, 188, 223, 222), (174, 175, 210, 209), (201, 202, 237, 236), (188, 189, 224, 223), (175, 176, 211, 210), (202, 203, 238, 237), (189, 190, 225, 224), (176, 177, 212, 211), (203, 204, 239, 238), (190, 191, 226, 225), (177, 178, 213, 212), (204, 205, 240, 239), (191, 192, 227, 226), (178, 179, 214, 213), (205, 206, 241, 240), (192, 193, 228, 227), (179, 180, 215, 214), (206, 207, 242, 241), (193, 194, 229, 228), (180, 181, 216, 215), (194, 195, 230, 229), (181, 182, 217, 216), (195, 196, 231, 230), (211, 212, 247, 246), (238, 239, 274, 273), (225, 226, 261, 260), (212, 213, 248, 247), (239, 240, 275, 274), (226, 227, 262, 261), (213, 214, 249, 248), (240, 241, 276, 275), (227, 228, 263, 262), (214, 215, 250, 249), (241, 242, 277, 276), (228, 229, 264, 263), (215, 216, 251, 250), (229, 230, 265, 264), (216, 217, 252, 251), (230, 231, 266, 265), (217, 218, 253, 252), (231, 232, 267, 266), (218, 219, 254, 253), (232, 233, 268, 267), (219, 220, 255, 254), (233, 234, 269, 268), (220, 221, 256, 255), (234, 235, 270, 269), (221, 222, 257, 256), (208, 209, 244, 243), (235, 236, 271, 270), (222, 223, 258, 257), (209, 210, 245, 244), (236, 237, 272, 271), (223, 224, 259, 258), (210, 211, 246, 245), (237, 238, 273, 272), (224, 225, 260, 259), (267, 268, 303, 302), (254, 255, 290, 289), (268, 269, 304, 303), (255, 256, 291, 290), (269, 270, 305, 304), (256, 257, 292, 291), (243, 244, 279, 278), (270, 271, 306, 305), (257, 258, 293, 292), (244, 245, 280, 279), (271, 272, 307, 306), (258, 259, 294, 293), (245, 246, 281, 280), (272, 273, 308, 307), (259, 260, 295, 294), (246, 247, 282, 281), (273, 274, 309, 308), (260, 261, 296, 295), (247, 248, 283, 282), (274, 275, 310, 309), (261, 262, 297, 296), (248, 249, 284, 283), (275, 276, 311, 310), (262, 263, 298, 297), (249, 250, 285, 284), (276, 277, 312, 311), (263, 264, 299, 298), (250, 251, 286, 285), (264, 265, 300, 299), (251, 252, 287, 286), (265, 266, 301, 300), (252, 253, 288, 287), (266, 267, 302, 301), (253, 254, 289, 288), (296, 297, 332, 331), (283, 284, 319, 318), (310, 311, 346, 345), (297, 298, 333, 332), (284, 285, 320, 319), (311, 312, 347, 346), (298, 299, 334, 333), (285, 286, 321, 320), (299, 300, 335, 334), (286, 287, 322, 321), (300, 301, 336, 335), (287, 288, 323, 322), (301, 302, 337, 336), (288, 289, 324, 323), (302, 303, 338, 337), (289, 290, 325, 324), (303, 304, 339, 338), (290, 291, 326, 325), (304, 305, 340, 339), (291, 292, 327, 326), (278, 279, 314, 313), (305, 306, 341, 340), (292, 293, 328, 327), (279, 280, 315, 314), (306, 307, 342, 341), (293, 294, 329, 328), (280, 281, 316, 315), (307, 308, 343, 342), (294, 295, 330, 329), (281, 282, 317, 316), (308, 309, 344, 343), (295, 296, 331, 330), (282, 283, 318, 317), (309, 310, 345, 344), (325, 326, 361, 360), (339, 340, 375, 374), (326, 327, 362, 361), (313, 314, 349, 348), (340, 341, 376, 375), (327, 328, 363, 362), (314, 315, 350, 349), (341, 342, 377, 376), (328, 329, 364, 363), (315, 316, 351, 350), (342, 343, 378, 377), (329, 330, 365, 364), (316, 317, 352, 351), (343, 344, 379, 378), (330, 331, 366, 365), (317, 318, 353, 352), (344, 345, 380, 379), (331, 332, 367, 366), (318, 319, 354, 353), (345, 346, 381, 380), (332, 333, 368, 367), (319, 320, 355, 354), (346, 347, 382, 381), (333, 334, 369, 368), (320, 321, 356, 355), (334, 335, 370, 369), (321, 322, 357, 356), (335, 336, 371, 370), (322, 323, 358, 357), (336, 337, 372, 371), (323, 324, 359, 358), (337, 338, 373, 372), (324, 325, 360, 359), (338, 339, 374, 373), (354, 355, 390, 389), (381, 382, 417, 416), (368, 369, 404, 403), (355, 356, 391, 390), (369, 370, 405, 404), (356, 357, 392, 391), (370, 371, 406, 405), (357, 358, 393, 392), (371, 372, 407, 406), (358, 359, 394, 393), (372, 373, 408, 407), (359, 360, 395, 394), (373, 374, 409, 408), (360, 361, 396, 395), (374, 375, 410, 409), (361, 362, 397, 396), (348, 349, 384, 383), (375, 376, 411, 410), (362, 363, 398, 397), (349, 350, 385, 384), (376, 377, 412, 411), (363, 364, 399, 398), (350, 351, 386, 385), (377, 378, 413, 412), (364, 365, 400, 399), (351, 352, 387, 386), (378, 379, 414, 413), (365, 366, 401, 400), (352, 353, 388, 387), (379, 380, 415, 414), (366, 367, 402, 401), (353, 354, 389, 388), (380, 381, 416, 415), (367, 368, 403, 402), (383, 384, 419, 418), (410, 411, 446, 445), (397, 398, 433, 432), (384, 385, 420, 419), (411, 412, 447, 446), (398, 399, 434, 433), (385, 386, 421, 420), (412, 413, 448, 447), (399, 400, 435, 434), (386, 387, 422, 421), (413, 414, 449, 448), (400, 401, 436, 435), (387, 388, 423, 422), (414, 415, 450, 449), (401, 402, 437, 436), (388, 389, 424, 423), (415, 416, 451, 450), (402, 403, 438, 437), (389, 390, 425, 424), (416, 417, 452, 451), (403, 404, 439, 438), (390, 391, 426, 425), (404, 405, 440, 439), (391, 392, 427, 426), (405, 406, 441, 440), (392, 393, 428, 427), (406, 407, 442, 441), (393, 394, 429, 428), (407, 408, 443, 442), (394, 395, 430, 429), (408, 409, 444, 443), (395, 396, 431, 430), (409, 410, 445, 444), (396, 397, 432, 431), (439, 440, 475, 474), (426, 427, 462, 461), (440, 441, 476, 475), (427, 428, 463, 462), (441, 442, 477, 476), (428, 429, 464, 463), (442, 443, 478, 477), (429, 430, 465, 464), (443, 444, 479, 478), (430, 431, 466, 465), (444, 445, 480, 479), (431, 432, 467, 466), (418, 419, 454, 453), (445, 446, 481, 480), (432, 433, 468, 467), (419, 420, 455, 454), (446, 447, 482, 481), (433, 434, 469, 468), (420, 421, 456, 455), (447, 448, 483, 482), (434, 435, 470, 469), (421, 422, 457, 456), (448, 449, 484, 483), (435, 436, 471, 470), (422, 423, 458, 457), (449, 450, 485, 484), (436, 437, 472, 471), (423, 424, 459, 458), (450, 451, 486, 485), (437, 438, 473, 472), (424, 425, 460, 459), (451, 452, 487, 486), (438, 439, 474, 473), (425, 426, 461, 460), (481, 482, 517, 516), (468, 469, 504, 503), (455, 456, 491, 490), (482, 483, 518, 517), (469, 470, 505, 504), (456, 457, 492, 491), (483, 484, 519, 518), (470, 471, 506, 505), (457, 458, 493, 492), (484, 485, 520, 519), (471, 472, 507, 506), (458, 459, 494, 493), (485, 486, 521, 520), (472, 473, 508, 507), (459, 460, 495, 494), (486, 487, 522, 521), (473, 474, 509, 508), (460, 461, 496, 495), (474, 475, 510, 509), (461, 462, 497, 496), (475, 476, 511, 510), (462, 463, 498, 497), (476, 477, 512, 511), (463, 464, 499, 498), (477, 478, 513, 512), (464, 465, 500, 499), (478, 479, 514, 513), (465, 466, 501, 500), (479, 480, 515, 514), (466, 467, 502, 501), (453, 454, 489, 488), (480, 481, 516, 515), (467, 468, 503, 502), (454, 455, 490, 489), (510, 511, 547, 546), (497, 498, 534, 533), (511, 512, 548, 547), (498, 499, 535, 534), (512, 513, 549, 548), (499, 500, 536, 535), (513, 514, 550, 549), (500, 501, 537, 536), (514, 515, 551, 550), (501, 502, 538, 537), (488, 489, 525, 524), (515, 516, 552, 551), (502, 503, 539, 538), (489, 490, 526, 525), (516, 517, 553, 552), (503, 504, 540, 539), (490, 491, 527, 526), (517, 518, 554, 553), (504, 505, 541, 540), (491, 492, 528, 527), (518, 519, 555, 554), (505, 506, 542, 541), (492, 493, 529, 528), (519, 520, 556, 555), (506, 507, 543, 542), (493, 494, 530, 529), (520, 521, 557, 556), (507, 508, 544, 543), (494, 495, 531, 530), (521, 522, 558, 557), (508, 509, 545, 544), (495, 496, 532, 531), (509, 510, 546, 545), (496, 497, 533, 532), (540, 541, 576, 575), (527, 528, 563, 562), (554, 555, 590, 589), (541, 542, 577, 576), (528, 529, 564, 563), (555, 556, 591, 590), (542, 543, 578, 577), (529, 530, 565, 564), (556, 557, 592, 591), (543, 544, 579, 578), (530, 531, 566, 565), (557, 558, 593, 592), (544, 545, 580, 579), (531, 532, 567, 566), (545, 546, 581, 580), (532, 533, 568, 567), (546, 547, 582, 581), (533, 534, 569, 568), (547, 548, 583, 582), (534, 535, 570, 569), (548, 549, 584, 583), (535, 536, 571, 570), (549, 550, 585, 584), (536, 537, 572, 571), (550, 551, 586, 585), (537, 538, 573, 572), (524, 525, 560, 559), (551, 552, 587, 586), (538, 539, 574, 573), (525, 526, 561, 560), (552, 553, 588, 587), (539, 540, 575, 574), (526, 527, 562, 561), (553, 554, 589, 588), (569, 570, 605, 604), (583, 584, 619, 618), (570, 571, 606, 605), (584, 585, 620, 619), (571, 572, 607, 606), (585, 586, 621, 620), (572, 573, 608, 607), (559, 560, 595, 594), (586, 587, 622, 621), (573, 574, 609, 608), (560, 561, 596, 595), (587, 588, 623, 622), (574, 575, 610, 609), (561, 562, 597, 596), (588, 589, 624, 623), (575, 576, 611, 610), (562, 563, 598, 597), (589, 590, 625, 624), (576, 577, 612, 611), (563, 564, 599, 598), (590, 591, 626, 625), (577, 578, 613, 612), (564, 565, 600, 599), (591, 592, 627, 626), (578, 579, 614, 613), (565, 566, 601, 600), (592, 593, 628, 627), (579, 580, 615, 614), (566, 567, 602, 601), (580, 581, 616, 615), (567, 568, 603, 602), (581, 582, 617, 616), (568, 569, 604, 603), (582, 583, 618, 617), (598, 599, 634, 633), (625, 626, 661, 660), (612, 613, 648, 647), (599, 600, 635, 634), (626, 627, 662, 661), (613, 614, 649, 648), (600, 601, 636, 635), (627, 628, 663, 662), (614, 615, 650, 649), (601, 602, 637, 636), (615, 616, 651, 650), (602, 603, 638, 637), (616, 617, 652, 651), (603, 604, 639, 638), (617, 618, 653, 652), (604, 605, 640, 639), (618, 619, 654, 653), (605, 606, 641, 640), (619, 620, 655, 654), (606, 607, 642, 641), (620, 621, 656, 655), (607, 608, 643, 642), (594, 595, 630, 629), (621, 622, 657, 656), (608, 609, 644, 643), (595, 596, 631, 630), (622, 623, 658, 657), (609, 610, 645, 644), (596, 597, 632, 631), (623, 624, 659, 658), (610, 611, 646, 645), (597, 598, 633, 632), (624, 625, 660, 659), (611, 612, 647, 646), (654, 655, 690, 689), (641, 642, 677, 676), (655, 656, 691, 690), (642, 643, 678, 677), (629, 630, 665, 664), (656, 657, 692, 691), (643, 644, 679, 678), (630, 631, 666, 665), (657, 658, 693, 692), (644, 645, 680, 679), (631, 632, 667, 666), (658, 659, 694, 693), (645, 646, 681, 680), (632, 633, 668, 667), (659, 660, 695, 694), (646, 647, 682, 681), (633, 634, 669, 668), (660, 661, 696, 695), (647, 648, 683, 682), (634, 635, 670, 669), (661, 662, 697, 696), (648, 649, 684, 683), (635, 636, 671, 670), (662, 663, 698, 697), (649, 650, 685, 684), (636, 637, 672, 671), (650, 651, 686, 685), (637, 638, 673, 672), (651, 652, 687, 686), (638, 639, 674, 673), (652, 653, 688, 687), (639, 640, 675, 674), (653, 654, 689, 688), (640, 641, 676, 675), (683, 684, 719, 718), (670, 671, 706, 705), (697, 698, 733, 732), (684, 685, 720, 719), (671, 672, 707, 706), (685, 686, 721, 720), (672, 673, 708, 707), (686, 687, 722, 721), (673, 674, 709, 708), (687, 688, 723, 722), (674, 675, 710, 709), (688, 689, 724, 723), (675, 676, 711, 710), (689, 690, 725, 724), (676, 677, 712, 711), (690, 691, 726, 725), (677, 678, 713, 712), (664, 665, 700, 699), (691, 692, 727, 726), (678, 679, 714, 713), (665, 666, 701, 700), (692, 693, 728, 727), (679, 680, 715, 714), (666, 667, 702, 701), (693, 694, 729, 728), (680, 681, 716, 715), (667, 668, 703, 702), (694, 695, 730, 729), (681, 682, 717, 716), (668, 669, 704, 703), (695, 696, 731, 730), (682, 683, 718, 717), (669, 670, 705, 704), (696, 697, 732, 731), (712, 713, 748, 747), (699, 700, 735, 734), (726, 727, 762, 761), (713, 714, 749, 748), (700, 701, 736, 735), (727, 728, 763, 762), (714, 715, 750, 749), (701, 702, 737, 736), (728, 729, 764, 763), (715, 716, 751, 750), (702, 703, 738, 737), (729, 730, 765, 764), (716, 717, 752, 751), (703, 704, 739, 738), (730, 731, 766, 765), (717, 718, 753, 752), (704, 705, 740, 739), (731, 732, 767, 766), (718, 719, 754, 753), (705, 706, 741, 740), (732, 733, 768, 767), (719, 720, 755, 754), (706, 707, 742, 741), (720, 721, 756, 755), (707, 708, 743, 742), (721, 722, 757, 756), (708, 709, 744, 743), (722, 723, 758, 757), (709, 710, 745, 744), (723, 724, 759, 758), (710, 711, 746, 745), (724, 725, 760, 759), (711, 712, 747, 746), (725, 726, 761, 760), (741, 742, 777, 776), (755, 756, 791, 790), (742, 743, 778, 777), (756, 757, 792, 791), (743, 744, 779, 778), (757, 758, 793, 792), (744, 745, 780, 779), (758, 759, 794, 793), (745, 746, 781, 780), (759, 760, 795, 794), (746, 747, 782, 781), (760, 761, 796, 795), (747, 748, 783, 782), (734, 735, 770, 769), (761, 762, 797, 796), (748, 749, 784, 783), (735, 736, 771, 770), (762, 763, 798, 797), (749, 750, 785, 784), (736, 737, 772, 771), (763, 764, 799, 798), (750, 751, 786, 785), (737, 738, 773, 772), (764, 765, 800, 799), (751, 752, 787, 786), (738, 739, 774, 773), (765, 766, 801, 800), (752, 753, 788, 787), (739, 740, 775, 774), (766, 767, 802, 801), (753, 754, 789, 788), (740, 741, 776, 775), (767, 768, 803, 802), (754, 755, 790, 789), (770, 771, 806, 805), (797, 798, 833, 832), (784, 785, 820, 819), (771, 772, 807, 806), (798, 799, 834, 833), (785, 786, 821, 820), (772, 773, 808, 807), (799, 800, 835, 834), (786, 787, 822, 821), (773, 774, 809, 808), (800, 801, 836, 835), (787, 788, 823, 822), (774, 775, 810, 809), (801, 802, 837, 836), (788, 789, 824, 823), (775, 776, 811, 810), (802, 803, 838, 837), (789, 790, 825, 824), (776, 777, 812, 811), (790, 791, 826, 825), (777, 778, 813, 812), (791, 792, 827, 826), (778, 779, 814, 813), (792, 793, 828, 827), (779, 780, 815, 814), (793, 794, 829, 828), (780, 781, 816, 815), (794, 795, 830, 829), (781, 782, 817, 816), (795, 796, 831, 830), (782, 783, 818, 817), (769, 770, 805, 804), (796, 797, 832, 831), (783, 784, 819, 818), (828, 829, 864, 863), (815, 816, 851, 850), (829, 830, 865, 864), (816, 817, 852, 851), (830, 831, 866, 865), (817, 818, 853, 852), (804, 805, 840, 839), (831, 832, 867, 866), (818, 819, 854, 853), (805, 806, 841, 840), (832, 833, 868, 867), (819, 820, 855, 854), (806, 807, 842, 841), (833, 834, 869, 868), (820, 821, 856, 855), (807, 808, 843, 842), (834, 835, 870, 869), (821, 822, 857, 856), (808, 809, 844, 843), (835, 836, 871, 870), (822, 823, 858, 857), (809, 810, 845, 844), (836, 837, 872, 871), (823, 824, 859, 858), (810, 811, 846, 845), (837, 838, 873, 872), (824, 825, 860, 859), (811, 812, 847, 846), (825, 826, 861, 860), (812, 813, 848, 847), (826, 827, 862, 861), (813, 814, 849, 848), (827, 828, 863, 862), (814, 815, 850, 849), (857, 858, 893, 892), (844, 845, 880, 879), (871, 872, 907, 906), (858, 859, 894, 893), (845, 846, 881, 880), (872, 873, 908, 907), (859, 860, 895, 894), (846, 847, 882, 881), (860, 861, 896, 895), (847, 848, 883, 882), (861, 862, 897, 896), (848, 849, 884, 883), (862, 863, 898, 897), (849, 850, 885, 884), (863, 864, 899, 898), (850, 851, 886, 885), (864, 865, 900, 899), (851, 852, 887, 886), (865, 866, 901, 900), (852, 853, 888, 887), (839, 840, 875, 874), (866, 867, 902, 901), (853, 854, 889, 888), (840, 841, 876, 875), (867, 868, 903, 902), (854, 855, 890, 889), (841, 842, 877, 876), (868, 869, 904, 903), (855, 856, 891, 890), (842, 843, 878, 877), (869, 870, 905, 904), (856, 857, 892, 891), (843, 844, 879, 878), (870, 871, 906, 905), (886, 887, 922, 921), (900, 901, 936, 935), (887, 888, 923, 922), (874, 875, 910, 909), (901, 902, 937, 936), (888, 889, 924, 923), (875, 876, 911, 910), (902, 903, 938, 937), (889, 890, 925, 924), (876, 877, 912, 911), (903, 904, 939, 938), (890, 891, 926, 925), (877, 878, 913, 912), (904, 905, 940, 939), (891, 892, 927, 926), (878, 879, 914, 913), (905, 906, 941, 940), (892, 893, 928, 927), (879, 880, 915, 914), (906, 907, 942, 941), (893, 894, 929, 928), (880, 881, 916, 915), (907, 908, 943, 942), (894, 895, 930, 929), (881, 882, 917, 916), (895, 896, 931, 930), (882, 883, 918, 917), (896, 897, 932, 931), (883, 884, 919, 918), (897, 898, 933, 932), (884, 885, 920, 919), (898, 899, 934, 933), (885, 886, 921, 920), (899, 900, 935, 934), (915, 916, 952, 951), (942, 943, 979, 978), (929, 930, 966, 965), (916, 917, 953, 952), (930, 931, 967, 966), (917, 918, 954, 953), (931, 932, 968, 967), (918, 919, 955, 954), (932, 933, 969, 968), (919, 920, 956, 955), (933, 934, 970, 969), (920, 921, 957, 956), (934, 935, 971, 970), (921, 922, 958, 957), (935, 936, 972, 971), (922, 923, 959, 958), (909, 910, 946, 945), (936, 937, 973, 972), (923, 924, 960, 959), (910, 911, 947, 946), (937, 938, 974, 973), (924, 925, 961, 960), (911, 912, 948, 947), (938, 939, 975, 974), (925, 926, 962, 961), (912, 913, 949, 948), (939, 940, 976, 975), (926, 927, 963, 962), (913, 914, 950, 949), (940, 941, 977, 976), (927, 928, 964, 963), (914, 915, 951, 950), (941, 942, 978, 977), (928, 929, 965, 964), (945, 946, 981, 980), (972, 973, 1008, 1007), (959, 960, 995, 994), (946, 947, 982, 981), (973, 974, 1009, 1008), (960, 961, 996, 995), (947, 948, 983, 982), (974, 975, 1010, 1009), (961, 962, 997, 996), (948, 949, 984, 983), (975, 976, 1011, 1010), (962, 963, 998, 997), (949, 950, 985, 984), (976, 977, 1012, 1011), (963, 964, 999, 998), (950, 951, 986, 985), (977, 978, 1013, 1012), (964, 965, 1000, 999), (951, 952, 987, 986), (978, 979, 1014, 1013), (965, 966, 1001, 1000), (952, 953, 988, 987), (966, 967, 1002, 1001), (953, 954, 989, 988), (967, 968, 1003, 1002), (954, 955, 990, 989), (968, 969, 1004, 1003), (955, 956, 991, 990), (969, 970, 1005, 1004), (956, 957, 992, 991), (970, 971, 1006, 1005), (957, 958, 993, 992), (971, 972, 1007, 1006), (958, 959, 994, 993), (1001, 1002, 1037, 1036), (988, 989, 1024, 1023), (1002, 1003, 1038, 1037), (989, 990, 1025, 1024), (1003, 1004, 1039, 1038), (990, 991, 1026, 1025), (1004, 1005, 1040, 1039), (991, 992, 1027, 1026), (1005, 1006, 1041, 1040), (992, 993, 1028, 1027), (1006, 1007, 1042, 1041), (993, 994, 1029, 1028), (980, 981, 1016, 1015), (1007, 1008, 1043, 1042), (994, 995, 1030, 1029), (981, 982, 1017, 1016), (1008, 1009, 1044, 1043), (995, 996, 1031, 1030), (982, 983, 1018, 1017), (1009, 1010, 1045, 1044), (996, 997, 1032, 1031), (983, 984, 1019, 1018), (1010, 1011, 1046, 1045), (997, 998, 1033, 1032), (984, 985, 1020, 1019), (1011, 1012, 1047, 1046), (998, 999, 1034, 1033), (985, 986, 1021, 1020), (1012, 1013, 1048, 1047), (999, 1000, 1035, 1034), (986, 987, 1022, 1021), (1013, 1014, 1049, 1048), (1000, 1001, 1036, 1035), (987, 988, 1023, 1022), (31, 1051, 66, 65), (1051, 32, 67, 66), (32, 523, 67), (24, 1050, 58, 57), (1050, 25, 59, 58), (944, 0, 33), (67, 523, 102), (944, 33, 68), (102, 523, 137), (944, 68, 103), (944, 103, 138), (137, 523, 172), (172, 523, 207), (944, 138, 173), (944, 173, 208), (207, 523, 242), (242, 523, 277), (944, 208, 243), (944, 243, 278), (277, 523, 312), (312, 523, 347), (944, 278, 313), (944, 313, 348), (347, 523, 382), (382, 523, 417), (944, 348, 383), (417, 523, 452), (944, 383, 418), (452, 523, 487), (944, 418, 453), (487, 523, 522), (944, 453, 488), (944, 488, 524), (522, 523, 558), (558, 523, 593), (944, 524, 559), (944, 559, 594), (593, 523, 628), (628, 523, 663), (944, 594, 629), (944, 629, 664), (663, 523, 698), (698, 523, 733), (944, 664, 699), (733, 523, 768), (944, 699, 734), (768, 523, 803), (944, 734, 769), (803, 523, 838), (944, 769, 804), (944, 804, 839), (838, 523, 873), (873, 523, 908), (944, 839, 874), (944, 874, 909), (908, 523, 943), (943, 523, 979), (944, 909, 945), (979, 523, 1014), (944, 945, 980), (944, 980, 1015), (1014, 523, 1049), (1030, 1031, 16, 15), (1017, 1018, 3, 2), (1044, 1045, 29, 28), (1031, 1032, 17, 16), (1018, 1019, 4, 3), (1045, 1046, 30, 29), (1032, 1033, 18, 17), (1019, 1020, 5, 4), (1046, 1047, 31, 30), (1033, 1034, 19, 18), (1020, 1021, 6, 5), (1047, 1048, 1051, 31), (1034, 1035, 20, 19), (1021, 1022, 7, 6), (1048, 1049, 32, 1051), (1035, 1036, 21, 20), (1022, 1023, 8, 7), (1049, 523, 32), (1036, 1037, 22, 21), (1023, 1024, 9, 8), (1037, 1038, 23, 22), (1024, 1025, 10, 9), (1038, 1039, 24, 23), (1025, 1026, 11, 10), (1039, 1040, 1050, 24), (1026, 1027, 12, 11), (1040, 1041, 25, 1050), (1027, 1028, 13, 12), (944, 1015, 0), (1041, 1042, 26, 25), (1028, 1029, 14, 13), (1015, 1016, 1, 0), (1042, 1043, 27, 26), (1029, 1030, 15, 14), (1016, 1017, 2, 1), (1043, 1044, 28, 27)])
me_mesh_001.polygons.foreach_set('use_smooth', [True] * 1080)
me_mesh_001.polygons.foreach_set('material_index', [0, 0, 0, 0, 0, 0, 0, 0, 0, 0, 0, 0, 0, 0, 0, 1, 0, 0, 0, 1, 0, 0, 0, 0, 0, 0, 0, 0, 0, 0, 0, 0, 0, 0, 1, 0, 0, 0, 1, 0, 0, 0, 0, 0, 0, 0, 0, 0, 0, 0, 0, 0, 0, 0, 0, 0, 0, 0, 0, 0, 0, 0, 0, 0, 0, 0, 0, 0, 0, 0, 0, 0, 0, 0, 0, 0, 0, 0, 0, 0, 0, 0, 0, 0, 0, 0, 1, 0, 0, 0, 1, 0, 0, 0, 0, 0, 0, 0, 0, 1, 0, 0, 0, 1, 0, 0, 0, 0, 0, 0, 0, 0, 0, 0, 0, 0, 0, 0, 0, 0, 0, 0, 0, 0, 0, 0, 0, 0, 0, 0, 0, 0, 0, 0, 0, 0, 0, 0, 0, 0, 0, 0, 0, 0, 0, 0, 0, 0, 0, 0, 1, 0, 0, 0, 1, 0, 0, 0, 0, 0, 0, 0, 0, 0, 0, 0, 0, 0, 1, 0, 0, 0, 0, 0, 0, 0, 0, 0, 0, 0, 0, 0, 0, 0, 0, 0, 0, 0, 0, 0, 0, 0, 0, 0, 0, 0, 0, 0, 1, 0, 0, 0, 0, 0, 0, 0, 0, 0, 0, 0, 0, 0, 0, 0, 1, 0, 0, 0, 1, 0, 0, 0, 0, 0, 0, 0, 0, 0, 0, 0, 0, 0, 0, 0, 0, 0, 0, 0, 0, 0, 0, 0, 0, 0, 0, 0, 0, 0, 0, 0, 0, 0, 0, 0, 0, 0, 0, 0, 0, 0, 0, 0, 0, 1, 0, 0, 0, 1, 0, 0, 0, 0, 0, 0, 0, 0, 0, 1, 0, 0, 0, 1, 0, 0, 0, 0, 0, 0, 0, 0, 0, 0, 0, 0, 0, 0, 0, 0, 0, 0, 0, 0, 0, 0, 0, 0, 0, 0, 0, 0, 0, 0, 0, 0, 0, 0, 0, 0, 0, 0, 0, 0, 0, 0, 0, 0, 0, 0, 1, 0, 0, 0, 1, 0, 0, 0, 0, 0, 0, 0, 0, 1, 0, 0, 0, 1, 0, 0, 0, 0, 0, 0, 0, 0, 0, 0, 0, 0, 0, 0, 0, 0, 0, 0, 0, 0, 0, 0, 0, 0, 0, 0, 0, 0, 0, 0, 0, 0, 0, 0, 0, 0, 0, 0, 0, 0, 0, 0, 0, 0, 0, 0, 0, 1, 0, 0, 0, 1, 0, 0, 0, 0, 0, 0, 0, 1, 0, 0, 0, 1, 0, 0, 0, 0, 0, 0, 0, 0, 0, 0, 0, 0, 0, 0, 0, 0, 0, 0, 0, 0, 0, 0, 0, 0, 0, 0, 0, 0, 0, 0, 0, 0, 0, 0, 0, 0, 0, 0, 0, 0, 0, 0, 0, 0, 0, 0, 0, 1, 0, 0, 0, 1, 0, 0, 0, 0, 0, 0, 0, 0, 0, 0, 0, 0, 0, 1, 0, 0, 0, 0, 0, 0, 0, 0, 0, 0, 0, 0, 0, 0, 0, 0, 0, 0, 0, 0, 0, 0, 0, 0, 0, 0, 0, 0, 0, 1, 0, 0, 0, 0, 0, 0, 0, 0, 0, 0, 0, 0, 0, 0, 0, 1, 0, 0, 0, 1, 0, 0, 0, 0, 0, 0, 0, 0, 0, 0, 0, 0, 0, 0, 1, 0, 0, 0, 0, 0, 0, 0, 0, 0, 0, 0, 0, 0, 0, 0, 0, 0, 0, 0, 0, 0, 0, 0, 0, 0, 0, 0, 0, 0, 1, 0, 0, 0, 0, 0, 0, 0, 0, 0, 0, 0, 0, 0, 0, 1, 0, 0, 0, 1, 0, 0, 0, 0, 0, 0, 0, 0, 0, 0, 0, 0, 0, 0, 0, 0, 0, 0, 0, 0, 0, 0, 0, 0, 0, 0, 0, 0, 0, 0, 0, 0, 0, 0, 0, 0, 0, 0, 0, 0, 0, 0, 0, 0, 0, 1, 0, 0, 0, 1, 0, 0, 0, 0, 0, 0, 0, 0, 1, 0, 0, 0, 1, 0, 0, 0, 0, 0, 0, 0, 0, 0, 0, 0, 0, 0, 0, 0, 0, 0, 0, 0, 0, 0, 0, 0, 0, 0, 0, 0, 0, 0, 0, 0, 0, 0, 0, 0, 0, 0, 0, 0, 0, 0, 0, 0, 0, 0, 0, 0, 1, 0, 0, 0, 1, 0, 0, 0, 0, 0, 0, 0, 1, 0, 0, 0, 1, 0, 0, 0, 0, 0, 0, 0, 0, 0, 0, 0, 0, 0, 0, 0, 0, 0, 0, 0, 0, 0, 0, 0, 0, 0, 0, 0, 0, 0, 0, 0, 0, 0, 0, 0, 0, 0, 0, 0, 0, 0, 0, 0, 0, 0, 0, 0, 1, 0, 0, 0, 1, 0, 0, 0, 0, 0, 0, 0, 0, 0, 0, 0, 0, 0, 0, 0, 0, 0, 0, 0, 0, 0, 0, 0, 0, 0, 0, 0, 0, 0, 0, 0, 0, 0, 0, 0, 0, 0, 0, 1, 0, 0, 0, 1, 0, 0, 0, 0, 0, 0, 0, 0, 0, 1, 0, 0, 0, 1, 0, 0, 0, 0, 0, 0, 0, 0, 0, 0, 0, 0, 0, 0, 0, 0, 0, 0, 0, 0, 0, 0, 0, 0, 0, 0, 0, 0, 0, 0, 0, 0, 0, 0, 0, 0, 0, 0, 0, 0, 0, 0, 0, 0, 0, 0, 1, 0, 0, 0, 1, 0, 0, 0, 0, 0, 0, 0, 0, 1, 0, 0, 0, 1, 0, 0, 0, 0, 0, 0, 0, 0, 0, 0, 0, 0, 0, 0, 0, 0, 0, 0, 0, 0, 0, 0, 0, 0, 0, 0, 0, 0, 0, 0, 0, 0, 0, 0, 0, 0, 0, 0, 0, 0, 0, 0, 0, 0, 0, 0, 0, 1, 0, 0, 0, 1, 0, 0, 0, 0, 0, 0, 0, 1, 0, 0, 0, 1, 0, 0, 0, 0, 0, 0, 0, 0, 0, 0, 0, 0, 0, 0, 0, 0, 0, 0, 0, 0, 0, 0, 0, 0, 0, 0, 0, 0, 0, 0, 0, 0, 0, 0, 0, 0, 0, 0, 0, 0, 0, 0, 0, 0, 0, 0, 0, 0, 0, 0, 0, 0, 0, 0, 0, 0, 0, 0, 0, 0, 0, 0, 0, 0, 0, 0, 0, 0, 0, 0, 0, 0, 0, 0, 0, 0, 0, 0, 0, 0, 0, 0, 0, 0, 0, 0, 0, 0, 0, 0, 0, 0, 0, 0, 0, 0, 0, 0, 0, 0, 0, 0, 0, 0, 0, 0, 0, 0, 0, 1, 0, 0, 0, 1, 0, 0, 0, 0, 0, 0, 0, 0, 0, 0, 0, 0])
me_mesh_001.materials.append(mat_pin)
me_mesh_001.materials.append(mat_stripe)
me_mesh_001.use_remesh_preserve_volume = False
me_mesh_001.use_remesh_preserve_attributes = False
me_mesh_001.use_mirror_vertex_groups = False
me_mesh_001.update()
me_mesh_002 = bpy.data.meshes.new('Mesh.002')
me_mesh_002.from_pydata([(0.1248, 3.782, -6.14e-07), (0.2669, 3.658, -5.961e-07), (0.5727, 1.497, -1.959e-07), (0.5882, 1.235, -1.175e-07), (0.5408, 0.9338, -7.564e-08), (0.3223, 0.167, -8.29e-08), (0.2896, 0.07406, -5.646e-08), (0.2396, 9.861e-09, -2.322e-08), (0.114, 3.782, -0.05074), (0.2438, 3.658, -0.1086), (0.5232, 1.497, -0.2329), (0.5374, 1.235, -0.2393), (0.494, 0.9338, -0.2199), (0.2944, 0.167, -0.1311), (0.2646, 0.07406, -0.1178), (0.2189, 9.861e-09, -0.09746), (0.1374, -1.064e-08, -0.06118), (0.08348, 3.782, -0.09271), (0.1786, 3.658, -0.1984), (0.3832, 1.497, -0.4256), (0.3936, 1.235, -0.4372), (0.3618, 0.9338, -0.4019), (0.2157, 0.167, -0.2395), (0.1938, 0.07406, -0.2152), (0.1603, 9.861e-09, -0.1781), (0.1006, -1.064e-08, -0.1118), (0.03855, 3.782, -0.1186), (0.08248, 3.658, -0.2538), (0.177, 1.497, -0.5447), (0.1818, 1.235, -0.5595), (0.1671, 0.9338, -0.5143), (0.0996, 0.167, -0.3065), (0.08949, 0.07406, -0.2754), (0.07405, 9.861e-09, -0.2279), (0.04648, -1.064e-08, -0.143), (-0.01304, 3.782, -0.1241), (-0.0279, 3.658, -0.2654), (-0.05987, 1.497, -0.5696), (-0.06149, 1.235, -0.585), (-0.05652, 0.9338, -0.5378), (-0.03369, 0.167, -0.3205), (-0.03027, 0.07406, -0.288), (-0.02505, 9.861e-09, -0.2383), (-0.01572, -1.064e-08, -0.1496), (-0.06238, 3.782, -0.108), (-0.1335, 3.658, -0.2312), (-0.2864, 1.497, -0.496), (-0.2941, 1.235, -0.5094), (-0.2704, 0.9338, -0.4683), (-0.1612, 0.167, -0.2791), (-0.1448, 0.07406, -0.2508), (-0.1198, 9.861e-09, -0.2075), (-0.07521, -1.064e-08, -0.1303), (-0.1009, 3.782, -0.07333), (-0.2159, 3.658, -0.1569), (-0.4633, 1.497, -0.3366), (-0.4759, 1.235, -0.3458), (-0.4375, 0.9338, -0.3178), (-0.2607, 0.167, -0.1894), (-0.2343, 0.07406, -0.1702), (-0.1939, 9.861e-09, -0.1408), (-0.1217, -1.064e-08, -0.08841), (-0.122, 3.782, -0.02594), (-0.2611, 3.658, -0.05549), (-0.5602, 1.497, -0.1191), (-0.5754, 1.235, -0.1223), (-0.5289, 0.9338, -0.1124), (-0.3153, 0.167, -0.06701), (-0.2833, 0.07406, -0.06021), (-0.2344, 9.861e-09, -0.04982), (-0.1471, -1.064e-08, -0.03127), (0.0, 1.172e-08, -4.081e-16), (-0.122, 3.782, 0.02594), (-0.2611, 3.658, 0.05549), (-0.5602, 1.497, 0.1191), (-0.5754, 1.235, 0.1223), (-0.5289, 0.9338, 0.1124), (-0.3153, 0.167, 0.06701), (-0.2833, 0.07406, 0.06021), (-0.2344, 9.861e-09, 0.04982), (-0.1471, -1.064e-08, 0.03127), (-0.1009, 3.782, 0.07333), (-0.2159, 3.658, 0.1569), (-0.4633, 1.497, 0.3366), (-0.4759, 1.235, 0.3458), (-0.4375, 0.9338, 0.3178), (-0.2607, 0.167, 0.1894), (-0.2343, 0.07406, 0.1702), (-0.1939, 9.861e-09, 0.1408), (-0.1217, -1.064e-08, 0.08841), (-0.06238, 3.782, 0.108), (-0.1335, 3.658, 0.2311), (-0.2864, 1.497, 0.496), (-0.2941, 1.235, 0.5094), (-0.2704, 0.9338, 0.4683), (-0.1612, 0.167, 0.2791), (-0.1448, 0.07406, 0.2508), (-0.1198, 9.861e-09, 0.2075), (-0.07521, -1.064e-08, 0.1303), (-0.01304, 3.782, 0.1241), (-0.0279, 3.658, 0.2654), (-0.05987, 1.497, 0.5696), (-0.06149, 1.235, 0.585), (-0.05652, 0.9338, 0.5378), (-0.03369, 0.167, 0.3205), (-0.03027, 0.07406, 0.288), (-0.02505, 9.861e-09, 0.2383), (-0.01572, -1.064e-08, 0.1496), (0.03855, 3.782, 0.1186), (0.08248, 3.658, 0.2538), (0.177, 1.497, 0.5447), (0.1818, 1.235, 0.5595), (0.1671, 0.9338, 0.5143), (0.0996, 0.167, 0.3065), (0.08949, 0.07406, 0.2754), (0.07405, 9.861e-09, 0.2279), (0.04648, -1.064e-08, 0.143), (0.08348, 3.782, 0.09271), (0.1786, 3.658, 0.1984), (0.3832, 1.497, 0.4256), (0.3936, 1.235, 0.4372), (0.3618, 0.9338, 0.4019), (0.2157, 0.167, 0.2395), (0.1938, 0.07406, 0.2152), (0.1603, 9.861e-09, 0.1781), (0.1006, -1.064e-08, 0.1118), (0.0, 3.8, -6.191e-07), (0.114, 3.782, 0.05074), (0.2438, 3.658, 0.1086), (0.5232, 1.497, 0.2329), (0.5374, 1.235, 0.2393), (0.494, 0.9338, 0.2199), (0.2944, 0.167, 0.1311), (0.2646, 0.07406, 0.1178), (0.2189, 9.861e-09, 0.09746), (0.1374, -1.064e-08, 0.06118), (0.1504, -1.064e-08, -4.257e-08)], [], [(10, 9, 1, 2), (14, 6, 7, 15), (6, 5, 132, 133), (10, 2, 3, 11), (15, 7, 136, 16), (3, 4, 12, 11), (13, 12, 4, 5), (8, 0, 1, 9), (13, 5, 6, 14), (1, 0, 127, 128), (28, 27, 18, 19), (23, 14, 15, 24), (19, 10, 11, 20), (24, 15, 16, 25), (20, 11, 12, 21), (71, 16, 136), (26, 17, 18, 27), (22, 13, 14, 23), (126, 26, 35), (28, 19, 20, 29), (33, 24, 25, 34), (29, 20, 21, 30), (71, 25, 16), (31, 30, 21, 22), (37, 36, 27, 28), (35, 26, 27, 36), (31, 22, 23, 32), (32, 23, 24, 33), (126, 35, 44), (37, 28, 29, 38), (38, 29, 30, 39), (71, 34, 25), (40, 39, 30, 31), (46, 45, 36, 37), (44, 35, 36, 45), (40, 31, 32, 41), (41, 32, 33, 42), (42, 33, 34, 43), (126, 44, 53), (46, 37, 38, 47), (47, 38, 39, 48), (71, 43, 34), (49, 48, 39, 40), (55, 54, 45, 46), (53, 44, 45, 54), (49, 40, 41, 50), (50, 41, 42, 51), (51, 42, 43, 52), (55, 46, 47, 56), (126, 53, 62), (56, 47, 48, 57), (71, 52, 43), (58, 57, 48, 49), (64, 63, 54, 55), (62, 53, 54, 63), (58, 49, 50, 59), (59, 50, 51, 60), (60, 51, 52, 61), (64, 55, 56, 65), (126, 62, 72), (65, 56, 57, 66), (71, 61, 52), (67, 66, 57, 58), (74, 73, 63, 64), (72, 62, 63, 73), (58, 59, 68, 67), (68, 59, 60, 69), (69, 60, 61, 70), (126, 72, 81), (74, 64, 65, 75), (83, 82, 73, 74), (77, 76, 66, 67), (81, 72, 73, 82), (77, 67, 68, 78), (68, 69, 79, 78), (79, 69, 70, 80), (75, 65, 66, 76), (71, 70, 61), (126, 81, 90), (74, 75, 84, 83), (90, 81, 82, 91), (86, 77, 78, 87), (87, 78, 79, 88), (88, 79, 80, 89), (84, 75, 76, 85), (86, 85, 76, 77), (92, 91, 82, 83), (126, 90, 99), (92, 83, 84, 93), (99, 90, 91, 100), (96, 87, 88, 97), (97, 88, 89, 98), (93, 84, 85, 94), (71, 89, 80), (101, 100, 91, 92), (95, 94, 85, 86), (95, 86, 87, 96), (126, 99, 108), (101, 92, 93, 102), (105, 96, 97, 106), (106, 97, 98, 107), (102, 93, 94, 103), (71, 98, 89), (104, 103, 94, 95), (110, 109, 100, 101), (108, 99, 100, 109), (104, 95, 96, 105), (126, 108, 117), (110, 101, 102, 111), (115, 106, 107, 116), (111, 102, 103, 112), (71, 107, 98), (113, 112, 103, 104), (119, 118, 109, 110), (117, 108, 109, 118), (113, 104, 105, 114), (114, 105, 106, 115), (127, 126, 117), (119, 110, 111, 120), (120, 111, 112, 121), (71, 116, 107), (122, 121, 112, 113), (129, 128, 118, 119), (127, 117, 118, 128), (122, 113, 114, 123), (123, 114, 115, 124), (124, 115, 116, 125), (129, 119, 120, 130), (130, 120, 121, 131), (71, 125, 116), (132, 131, 121, 122), (132, 122, 123, 133), (133, 123, 124, 134), (134, 124, 125, 135), (126, 127, 0), (71, 135, 125), (136, 135, 71), (17, 8, 9, 18), (126, 8, 17), (19, 18, 9, 10), (126, 17, 26), (4, 3, 130, 131), (22, 21, 12, 13), (71, 80, 70), (7, 6, 133, 134), (3, 2, 129, 130), (2, 1, 128, 129), (5, 4, 131, 132), (136, 7, 134, 135), (126, 0, 8)])
me_mesh_002.use_remesh_preserve_volume = False
me_mesh_002.use_remesh_preserve_attributes = False
me_mesh_002.use_mirror_vertex_groups = False
me_mesh_002.update()

# ---- objects
ob_pin_render = bpy.data.objects.new('Pin Render', me_mesh_001)
ob_pin_collider = bpy.data.objects.new('Pin Collider', me_mesh_002)

# ---- transforms, parenting, visibility, modifiers, constraints
ob_pin_render.location = (0.0, 0.0, 0.5)
ob_pin_render.rotation_euler = (1.571, -0.0, -0.0)
ob_pin_render.scale = (10.0, 10.0, 10.0)
ob_pin_render.lineart.crease_threshold = 0.0
ob_pin_collider.location = (0.0, 0.0, 0.5)
ob_pin_collider.rotation_euler = (1.571, -0.0, -0.0)
ob_pin_collider.scale = (10.0, 10.0, 10.0)
ob_pin_collider.lineart.crease_threshold = 0.0

# ---- collection membership
col_collection_1.objects.link(ob_pin_render)
col_collection_1.objects.link(ob_pin_collider)

# ---- scene / render settings (as saved in the file)
scene.frame_start = 1; scene.frame_end = 250; scene.frame_set(1)
scene.render.engine = 'BLENDER_EEVEE_NEXT'
scene.render.resolution_percentage = 50
scene.render.dither_intensity = 0.0
scene.cycles.use_denoising = False
scene.cycles.samples = 10
scene.cycles.sampling_pattern = 'TABULATED_SOBOL'
scene.cycles.light_sampling_threshold = 0.0
scene.cycles.use_adaptive_sampling = False
scene.cycles.use_light_tree = False
scene.cycles.blur_glossy = 0.0
scene.cycles.pixel_filter_type = 'GAUSSIAN'
scene.cycles.sample_clamp_indirect = 0.0
scene.view_settings.view_transform = 'Standard'
bpy.context.view_layer.update()

# ---- added for rendering (the .blend has no active camera and no usable light): camera, sun
cam_auto = bpy.data.cameras.new('AutoCamera')
cam_auto.lens = 50.0
cam_auto.sensor_width = 36.0
cam_auto.clip_end = 1000.0
ob_auto_camera = bpy.data.objects.new('AutoCamera', cam_auto)
scene.collection.objects.link(ob_auto_camera)
ob_auto_camera.location = (38.3641, -46.0369, 50.1913)
ob_auto_camera.rotation_euler = (1.09748, -7.21219e-08, 0.694738)
scene.camera = ob_auto_camera
light_auto_sun = bpy.data.lights.new('AutoSun', 'SUN')
light_auto_sun.energy = 3.0
light_auto_sun.angle = 0.0523599
ob_auto_sun = bpy.data.objects.new('AutoSun', light_auto_sun)
scene.collection.objects.link(ob_auto_sun)
ob_auto_sun.rotation_euler = (0.872665, 0.174533, 0.523599)
bpy.context.view_layer.update()
